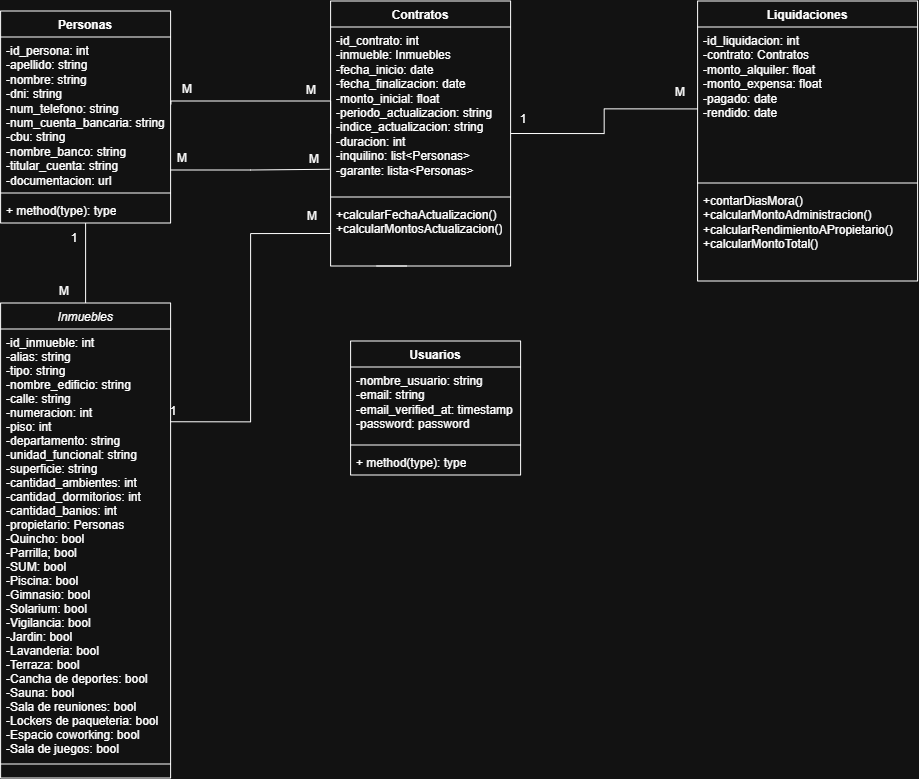

The diagram above was exported from draw.io. Its source (the exported page's mxGraphModel, read from the mxfile embedded in the PNG):
<mxGraphModel dx="2020" dy="1066" grid="1" gridSize="10" guides="1" tooltips="1" connect="1" arrows="1" fold="1" page="1" pageScale="1" pageWidth="1169" pageHeight="827" math="0" shadow="0">
  <root>
    <mxCell id="WIyWlLk6GJQsqaUBKTNV-0" />
    <mxCell id="WIyWlLk6GJQsqaUBKTNV-1" parent="WIyWlLk6GJQsqaUBKTNV-0" />
    <mxCell id="yLOMrb-qNeTV7Tw68mjG-48" edge="1" parent="WIyWlLk6GJQsqaUBKTNV-1" source="zkfFHV4jXpPFQw0GAbJ--0" style="edgeStyle=orthogonalEdgeStyle;rounded=0;orthogonalLoop=1;jettySize=auto;html=1;exitX=1;exitY=0.25;exitDx=0;exitDy=0;entryX=0;entryY=0.5;entryDx=0;entryDy=0;endArrow=none;endFill=0;" target="yLOMrb-qNeTV7Tw68mjG-12">
      <mxGeometry relative="1" as="geometry" />
    </mxCell>
    <mxCell id="zkfFHV4jXpPFQw0GAbJ--0" parent="WIyWlLk6GJQsqaUBKTNV-1" style="swimlane;fontStyle=2;align=center;verticalAlign=top;childLayout=stackLayout;horizontal=1;startSize=26;horizontalStack=0;resizeParent=1;resizeLast=0;collapsible=1;marginBottom=0;rounded=0;shadow=0;strokeWidth=1;" value="Inmuebles" vertex="1">
      <mxGeometry height="475" width="170" x="120" y="332" as="geometry">
        <mxRectangle height="26" width="160" x="230" y="140" as="alternateBounds" />
      </mxGeometry>
    </mxCell>
    <mxCell id="zkfFHV4jXpPFQw0GAbJ--1" parent="zkfFHV4jXpPFQw0GAbJ--0" style="text;align=left;verticalAlign=top;spacingLeft=4;spacingRight=4;overflow=hidden;rotatable=0;points=[[0,0.5],[1,0.5]];portConstraint=eastwest;" value="-id_inmueble: int&#10;-alias: string&#10;-tipo: string&#10;-nombre_edificio: string&#10;-calle: string&#10;-numeracion: int&#10;-piso: int&#10;-departamento: string&#10;-unidad_funcional: string&#10;-superficie: string&#10;-cantidad_ambientes: int&#10;-cantidad_dormitorios: int&#10;-cantidad_banios: int&#10;-propietario: Personas&#10;-Quincho: bool&#10;-Parrilla; bool&#10;-SUM: bool&#10;-Piscina: bool&#10;-Gimnasio: bool&#10;-Solarium: bool&#10;-Vigilancia: bool&#10;-Jardin: bool&#10;-Lavanderia: bool&#10;-Terraza: bool&#10;-Cancha de deportes: bool&#10;-Sauna: bool&#10;-Sala de reuniones: bool&#10;-Lockers de paqueteria: bool&#10;-Espacio coworking: bool&#10;-Sala de juegos: bool&#10;" vertex="1">
      <mxGeometry height="434" width="170" y="26" as="geometry" />
    </mxCell>
    <mxCell id="zkfFHV4jXpPFQw0GAbJ--4" parent="zkfFHV4jXpPFQw0GAbJ--0" style="line;html=1;strokeWidth=1;align=left;verticalAlign=middle;spacingTop=-1;spacingLeft=3;spacingRight=3;rotatable=0;labelPosition=right;points=[];portConstraint=eastwest;" value="" vertex="1">
      <mxGeometry height="2" width="170" y="460" as="geometry" />
    </mxCell>
    <mxCell id="yLOMrb-qNeTV7Tw68mjG-46" edge="1" parent="WIyWlLk6GJQsqaUBKTNV-1" source="yLOMrb-qNeTV7Tw68mjG-1" style="edgeStyle=orthogonalEdgeStyle;rounded=0;orthogonalLoop=1;jettySize=auto;html=1;exitX=0.5;exitY=1;exitDx=0;exitDy=0;entryX=0.5;entryY=0;entryDx=0;entryDy=0;endArrow=none;endFill=0;" target="zkfFHV4jXpPFQw0GAbJ--0">
      <mxGeometry relative="1" as="geometry" />
    </mxCell>
    <mxCell id="yLOMrb-qNeTV7Tw68mjG-1" parent="WIyWlLk6GJQsqaUBKTNV-1" style="swimlane;fontStyle=1;align=center;verticalAlign=top;childLayout=stackLayout;horizontal=1;startSize=26;horizontalStack=0;resizeParent=1;resizeParentMax=0;resizeLast=0;collapsible=1;marginBottom=0;whiteSpace=wrap;html=1;" value="Personas" vertex="1">
      <mxGeometry height="212" width="170" x="120" y="40" as="geometry" />
    </mxCell>
    <mxCell id="yLOMrb-qNeTV7Tw68mjG-2" parent="yLOMrb-qNeTV7Tw68mjG-1" style="text;strokeColor=none;fillColor=none;align=left;verticalAlign=top;spacingLeft=4;spacingRight=4;overflow=hidden;rotatable=0;points=[[0,0.5],[1,0.5]];portConstraint=eastwest;whiteSpace=wrap;html=1;" value="-id_persona: int&lt;div&gt;-apellido: string&lt;/div&gt;&lt;div&gt;-nombre: string&lt;br&gt;&lt;div&gt;-dni: string&lt;/div&gt;&lt;div&gt;-num_telefono: string&lt;/div&gt;&lt;div&gt;-num_cuenta_bancaria: string&lt;/div&gt;&lt;div&gt;-cbu: string&lt;/div&gt;&lt;div&gt;-nombre_banco: string&lt;/div&gt;&lt;div&gt;-titular_cuenta: string&lt;/div&gt;&lt;div&gt;-documentacion: url&lt;/div&gt;&lt;div&gt;&lt;br&gt;&lt;/div&gt;&lt;/div&gt;" vertex="1">
      <mxGeometry height="152" width="170" y="26" as="geometry" />
    </mxCell>
    <mxCell id="yLOMrb-qNeTV7Tw68mjG-3" parent="yLOMrb-qNeTV7Tw68mjG-1" style="line;strokeWidth=1;fillColor=none;align=left;verticalAlign=middle;spacingTop=-1;spacingLeft=3;spacingRight=3;rotatable=0;labelPosition=right;points=[];portConstraint=eastwest;strokeColor=inherit;" value="" vertex="1">
      <mxGeometry height="8" width="170" y="178" as="geometry" />
    </mxCell>
    <mxCell id="yLOMrb-qNeTV7Tw68mjG-4" parent="yLOMrb-qNeTV7Tw68mjG-1" style="text;strokeColor=none;fillColor=none;align=left;verticalAlign=top;spacingLeft=4;spacingRight=4;overflow=hidden;rotatable=0;points=[[0,0.5],[1,0.5]];portConstraint=eastwest;whiteSpace=wrap;html=1;" value="+ method(type): type" vertex="1">
      <mxGeometry height="26" width="170" y="186" as="geometry" />
    </mxCell>
    <mxCell id="yLOMrb-qNeTV7Tw68mjG-9" parent="WIyWlLk6GJQsqaUBKTNV-1" style="swimlane;fontStyle=1;align=center;verticalAlign=top;childLayout=stackLayout;horizontal=1;startSize=26;horizontalStack=0;resizeParent=1;resizeParentMax=0;resizeLast=0;collapsible=1;marginBottom=0;whiteSpace=wrap;html=1;" value="Contratos" vertex="1">
      <mxGeometry height="265" width="180" x="450" y="30" as="geometry" />
    </mxCell>
    <mxCell id="yLOMrb-qNeTV7Tw68mjG-10" parent="yLOMrb-qNeTV7Tw68mjG-9" style="text;strokeColor=none;fillColor=none;align=left;verticalAlign=top;spacingLeft=4;spacingRight=4;overflow=hidden;rotatable=0;points=[[0,0.5],[1,0.5]];portConstraint=eastwest;whiteSpace=wrap;html=1;" value="&lt;div&gt;&lt;div&gt;-id_contrato: int&lt;/div&gt;&lt;div&gt;-inmueble: Inmuebles&lt;/div&gt;&lt;div&gt;-fecha_inicio: date&lt;/div&gt;&lt;/div&gt;&lt;div&gt;-fecha_finalizacion: date&lt;/div&gt;&lt;div&gt;-monto_inicial: float&lt;/div&gt;&lt;div&gt;-periodo_actualizacion: string&lt;/div&gt;&lt;div&gt;-indice_actualizacion: string&lt;/div&gt;&lt;div&gt;-duracion: int&lt;/div&gt;&lt;div&gt;&lt;span style=&quot;background-color: transparent; color: light-dark(rgb(0, 0, 0), rgb(255, 255, 255));&quot;&gt;-inquilino: list&amp;lt;Personas&amp;gt;&lt;/span&gt;&lt;/div&gt;&lt;div&gt;-garante: lista&amp;lt;Personas&amp;gt;&lt;/div&gt;" vertex="1">
      <mxGeometry height="166" width="180" y="26" as="geometry" />
    </mxCell>
    <mxCell id="yLOMrb-qNeTV7Tw68mjG-11" parent="yLOMrb-qNeTV7Tw68mjG-9" style="line;strokeWidth=1;fillColor=none;align=left;verticalAlign=middle;spacingTop=-1;spacingLeft=3;spacingRight=3;rotatable=0;labelPosition=right;points=[];portConstraint=eastwest;strokeColor=inherit;" value="" vertex="1">
      <mxGeometry height="8" width="180" y="192" as="geometry" />
    </mxCell>
    <mxCell id="yLOMrb-qNeTV7Tw68mjG-12" parent="yLOMrb-qNeTV7Tw68mjG-9" style="text;strokeColor=none;fillColor=none;align=left;verticalAlign=top;spacingLeft=4;spacingRight=4;overflow=hidden;rotatable=0;points=[[0,0.5],[1,0.5]];portConstraint=eastwest;whiteSpace=wrap;html=1;" value="+calcularFechaActualizacion()&lt;div&gt;+calcularMontosActualizacion()&lt;/div&gt;" vertex="1">
      <mxGeometry height="65" width="180" y="200" as="geometry" />
    </mxCell>
    <mxCell id="yLOMrb-qNeTV7Tw68mjG-17" parent="WIyWlLk6GJQsqaUBKTNV-1" style="swimlane;fontStyle=1;align=center;verticalAlign=top;childLayout=stackLayout;horizontal=1;startSize=26;horizontalStack=0;resizeParent=1;resizeParentMax=0;resizeLast=0;collapsible=1;marginBottom=0;whiteSpace=wrap;html=1;" value="Liquidaciones" vertex="1">
      <mxGeometry height="280" width="220" x="817" y="30" as="geometry" />
    </mxCell>
    <mxCell id="yLOMrb-qNeTV7Tw68mjG-18" parent="yLOMrb-qNeTV7Tw68mjG-17" style="text;strokeColor=none;fillColor=none;align=left;verticalAlign=top;spacingLeft=4;spacingRight=4;overflow=hidden;rotatable=0;points=[[0,0.5],[1,0.5]];portConstraint=eastwest;whiteSpace=wrap;html=1;" value="-id_liquidacion: int&lt;div&gt;-contrato: Contratos&lt;/div&gt;&lt;div&gt;-monto_alquiler: float&lt;/div&gt;&lt;div&gt;-monto_expensa: float&lt;/div&gt;&lt;div&gt;-pagado: date&lt;/div&gt;&lt;div&gt;-rendido: date&lt;/div&gt;&lt;div&gt;&lt;br&gt;&lt;/div&gt;" vertex="1">
      <mxGeometry height="152" width="220" y="26" as="geometry" />
    </mxCell>
    <mxCell id="yLOMrb-qNeTV7Tw68mjG-19" parent="yLOMrb-qNeTV7Tw68mjG-17" style="line;strokeWidth=1;fillColor=none;align=left;verticalAlign=middle;spacingTop=-1;spacingLeft=3;spacingRight=3;rotatable=0;labelPosition=right;points=[];portConstraint=eastwest;strokeColor=inherit;" value="" vertex="1">
      <mxGeometry height="8" width="220" y="178" as="geometry" />
    </mxCell>
    <mxCell id="yLOMrb-qNeTV7Tw68mjG-20" parent="yLOMrb-qNeTV7Tw68mjG-17" style="text;strokeColor=none;fillColor=none;align=left;verticalAlign=top;spacingLeft=4;spacingRight=4;overflow=hidden;rotatable=0;points=[[0,0.5],[1,0.5]];portConstraint=eastwest;whiteSpace=wrap;html=1;" value="+contarDiasMora()&lt;div&gt;+calcularMontoAdministracion()&lt;/div&gt;&lt;div&gt;+calcularRendimientoAPropietario()&lt;/div&gt;&lt;div&gt;+calcularMontoTotal()&lt;/div&gt;" vertex="1">
      <mxGeometry height="94" width="220" y="186" as="geometry" />
    </mxCell>
    <mxCell id="yLOMrb-qNeTV7Tw68mjG-26" edge="1" parent="WIyWlLk6GJQsqaUBKTNV-1" source="yLOMrb-qNeTV7Tw68mjG-9" style="edgeStyle=orthogonalEdgeStyle;rounded=0;orthogonalLoop=1;jettySize=auto;html=1;exitX=0;exitY=0.5;exitDx=0;exitDy=0;endArrow=none;endFill=0;entryX=0.222;entryY=1.008;entryDx=0;entryDy=0;entryPerimeter=0;" target="yLOMrb-qNeTV7Tw68mjG-31">
      <mxGeometry relative="1" as="geometry">
        <Array as="points">
          <mxPoint x="450" y="130" />
          <mxPoint x="290.3" y="130" />
        </Array>
      </mxGeometry>
    </mxCell>
    <mxCell id="yLOMrb-qNeTV7Tw68mjG-27" edge="1" parent="WIyWlLk6GJQsqaUBKTNV-1" source="yLOMrb-qNeTV7Tw68mjG-9" style="edgeStyle=orthogonalEdgeStyle;rounded=0;orthogonalLoop=1;jettySize=auto;html=1;exitX=1;exitY=0.5;exitDx=0;exitDy=0;entryX=0;entryY=0.539;entryDx=0;entryDy=0;entryPerimeter=0;endArrow=none;endFill=0;" target="yLOMrb-qNeTV7Tw68mjG-18">
      <mxGeometry relative="1" as="geometry" />
    </mxCell>
    <mxCell id="yLOMrb-qNeTV7Tw68mjG-31" parent="WIyWlLk6GJQsqaUBKTNV-1" style="text;html=1;whiteSpace=wrap;strokeColor=none;fillColor=none;align=center;verticalAlign=middle;rounded=0;" value="M" vertex="1">
      <mxGeometry height="30" width="60" x="277" y="103" as="geometry" />
    </mxCell>
    <mxCell id="yLOMrb-qNeTV7Tw68mjG-32" parent="WIyWlLk6GJQsqaUBKTNV-1" style="text;html=1;whiteSpace=wrap;strokeColor=none;fillColor=none;align=center;verticalAlign=middle;rounded=0;" value="M" vertex="1">
      <mxGeometry height="30" width="60" x="401" y="104" as="geometry" />
    </mxCell>
    <mxCell id="yLOMrb-qNeTV7Tw68mjG-33" parent="WIyWlLk6GJQsqaUBKTNV-1" style="text;html=1;whiteSpace=wrap;strokeColor=none;fillColor=none;align=center;verticalAlign=middle;rounded=0;" value="M" vertex="1">
      <mxGeometry height="30" width="60" x="770" y="106" as="geometry" />
    </mxCell>
    <mxCell id="yLOMrb-qNeTV7Tw68mjG-40" parent="WIyWlLk6GJQsqaUBKTNV-1" style="swimlane;fontStyle=1;align=center;verticalAlign=top;childLayout=stackLayout;horizontal=1;startSize=26;horizontalStack=0;resizeParent=1;resizeParentMax=0;resizeLast=0;collapsible=1;marginBottom=0;whiteSpace=wrap;html=1;" value="Usuarios" vertex="1">
      <mxGeometry height="134" width="170" x="470" y="370" as="geometry" />
    </mxCell>
    <mxCell id="yLOMrb-qNeTV7Tw68mjG-41" parent="yLOMrb-qNeTV7Tw68mjG-40" style="text;strokeColor=none;fillColor=none;align=left;verticalAlign=top;spacingLeft=4;spacingRight=4;overflow=hidden;rotatable=0;points=[[0,0.5],[1,0.5]];portConstraint=eastwest;whiteSpace=wrap;html=1;" value="&lt;div&gt;&lt;div&gt;-nombre_usuario: string&lt;/div&gt;&lt;/div&gt;&lt;div&gt;-email: string&lt;/div&gt;&lt;div&gt;-email_verified_at: timestamp&lt;/div&gt;&lt;div&gt;-password: password&lt;/div&gt;" vertex="1">
      <mxGeometry height="74" width="170" y="26" as="geometry" />
    </mxCell>
    <mxCell id="yLOMrb-qNeTV7Tw68mjG-42" parent="yLOMrb-qNeTV7Tw68mjG-40" style="line;strokeWidth=1;fillColor=none;align=left;verticalAlign=middle;spacingTop=-1;spacingLeft=3;spacingRight=3;rotatable=0;labelPosition=right;points=[];portConstraint=eastwest;strokeColor=inherit;" value="" vertex="1">
      <mxGeometry height="8" width="170" y="100" as="geometry" />
    </mxCell>
    <mxCell id="yLOMrb-qNeTV7Tw68mjG-43" parent="yLOMrb-qNeTV7Tw68mjG-40" style="text;strokeColor=none;fillColor=none;align=left;verticalAlign=top;spacingLeft=4;spacingRight=4;overflow=hidden;rotatable=0;points=[[0,0.5],[1,0.5]];portConstraint=eastwest;whiteSpace=wrap;html=1;" value="+ method(type): type" vertex="1">
      <mxGeometry height="26" width="170" y="108" as="geometry" />
    </mxCell>
    <mxCell id="yLOMrb-qNeTV7Tw68mjG-44" edge="1" parent="WIyWlLk6GJQsqaUBKTNV-1" style="edgeStyle=orthogonalEdgeStyle;rounded=0;orthogonalLoop=1;jettySize=auto;html=1;exitX=0.25;exitY=1;exitDx=0;exitDy=0;entryX=0.351;entryY=-0.005;entryDx=0;entryDy=0;entryPerimeter=0;endArrow=none;endFill=0;" value="">
      <mxGeometry relative="1" as="geometry">
        <mxPoint x="496" y="295" as="sourcePoint" />
        <mxPoint x="526.06" y="294.8499999999999" as="targetPoint" />
      </mxGeometry>
    </mxCell>
    <mxCell id="yLOMrb-qNeTV7Tw68mjG-49" parent="WIyWlLk6GJQsqaUBKTNV-1" style="text;html=1;whiteSpace=wrap;strokeColor=none;fillColor=none;align=center;verticalAlign=middle;rounded=0;" value="1" vertex="1">
      <mxGeometry height="30" width="60" x="164" y="252" as="geometry" />
    </mxCell>
    <mxCell id="yLOMrb-qNeTV7Tw68mjG-50" parent="WIyWlLk6GJQsqaUBKTNV-1" style="text;html=1;whiteSpace=wrap;strokeColor=none;fillColor=none;align=center;verticalAlign=middle;rounded=0;" value="M" vertex="1">
      <mxGeometry height="30" width="60" x="154" y="305" as="geometry" />
    </mxCell>
    <mxCell id="yLOMrb-qNeTV7Tw68mjG-51" parent="WIyWlLk6GJQsqaUBKTNV-1" style="text;html=1;whiteSpace=wrap;strokeColor=none;fillColor=none;align=center;verticalAlign=middle;rounded=0;" value="1" vertex="1">
      <mxGeometry height="30" width="60" x="263" y="425" as="geometry" />
    </mxCell>
    <mxCell id="yLOMrb-qNeTV7Tw68mjG-52" parent="WIyWlLk6GJQsqaUBKTNV-1" style="text;html=1;whiteSpace=wrap;strokeColor=none;fillColor=none;align=center;verticalAlign=middle;rounded=0;" value="M" vertex="1">
      <mxGeometry height="30" width="60" x="402" y="230" as="geometry" />
    </mxCell>
    <mxCell id="yLOMrb-qNeTV7Tw68mjG-55" edge="1" parent="WIyWlLk6GJQsqaUBKTNV-1" source="yLOMrb-qNeTV7Tw68mjG-1" style="edgeStyle=orthogonalEdgeStyle;rounded=0;orthogonalLoop=1;jettySize=auto;html=1;exitX=1;exitY=0.75;exitDx=0;exitDy=0;entryX=-0.006;entryY=0.857;entryDx=0;entryDy=0;entryPerimeter=0;endArrow=none;endFill=0;" target="yLOMrb-qNeTV7Tw68mjG-10">
      <mxGeometry relative="1" as="geometry" />
    </mxCell>
    <mxCell id="yLOMrb-qNeTV7Tw68mjG-56" parent="WIyWlLk6GJQsqaUBKTNV-1" style="text;html=1;whiteSpace=wrap;strokeColor=none;fillColor=none;align=center;verticalAlign=middle;rounded=0;" value="M" vertex="1">
      <mxGeometry height="30" width="60" x="272" y="172" as="geometry" />
    </mxCell>
    <mxCell id="yLOMrb-qNeTV7Tw68mjG-57" parent="WIyWlLk6GJQsqaUBKTNV-1" style="text;html=1;whiteSpace=wrap;strokeColor=none;fillColor=none;align=center;verticalAlign=middle;rounded=0;" value="M" vertex="1">
      <mxGeometry height="30" width="60" x="404" y="173" as="geometry" />
    </mxCell>
    <mxCell id="UwoY4pJtINWGR6_1i7zR-0" parent="WIyWlLk6GJQsqaUBKTNV-1" style="text;html=1;whiteSpace=wrap;strokeColor=none;fillColor=none;align=center;verticalAlign=middle;rounded=0;" value="1" vertex="1">
      <mxGeometry height="30" width="60" x="613" y="133" as="geometry" />
    </mxCell>
  </root>
</mxGraphModel>